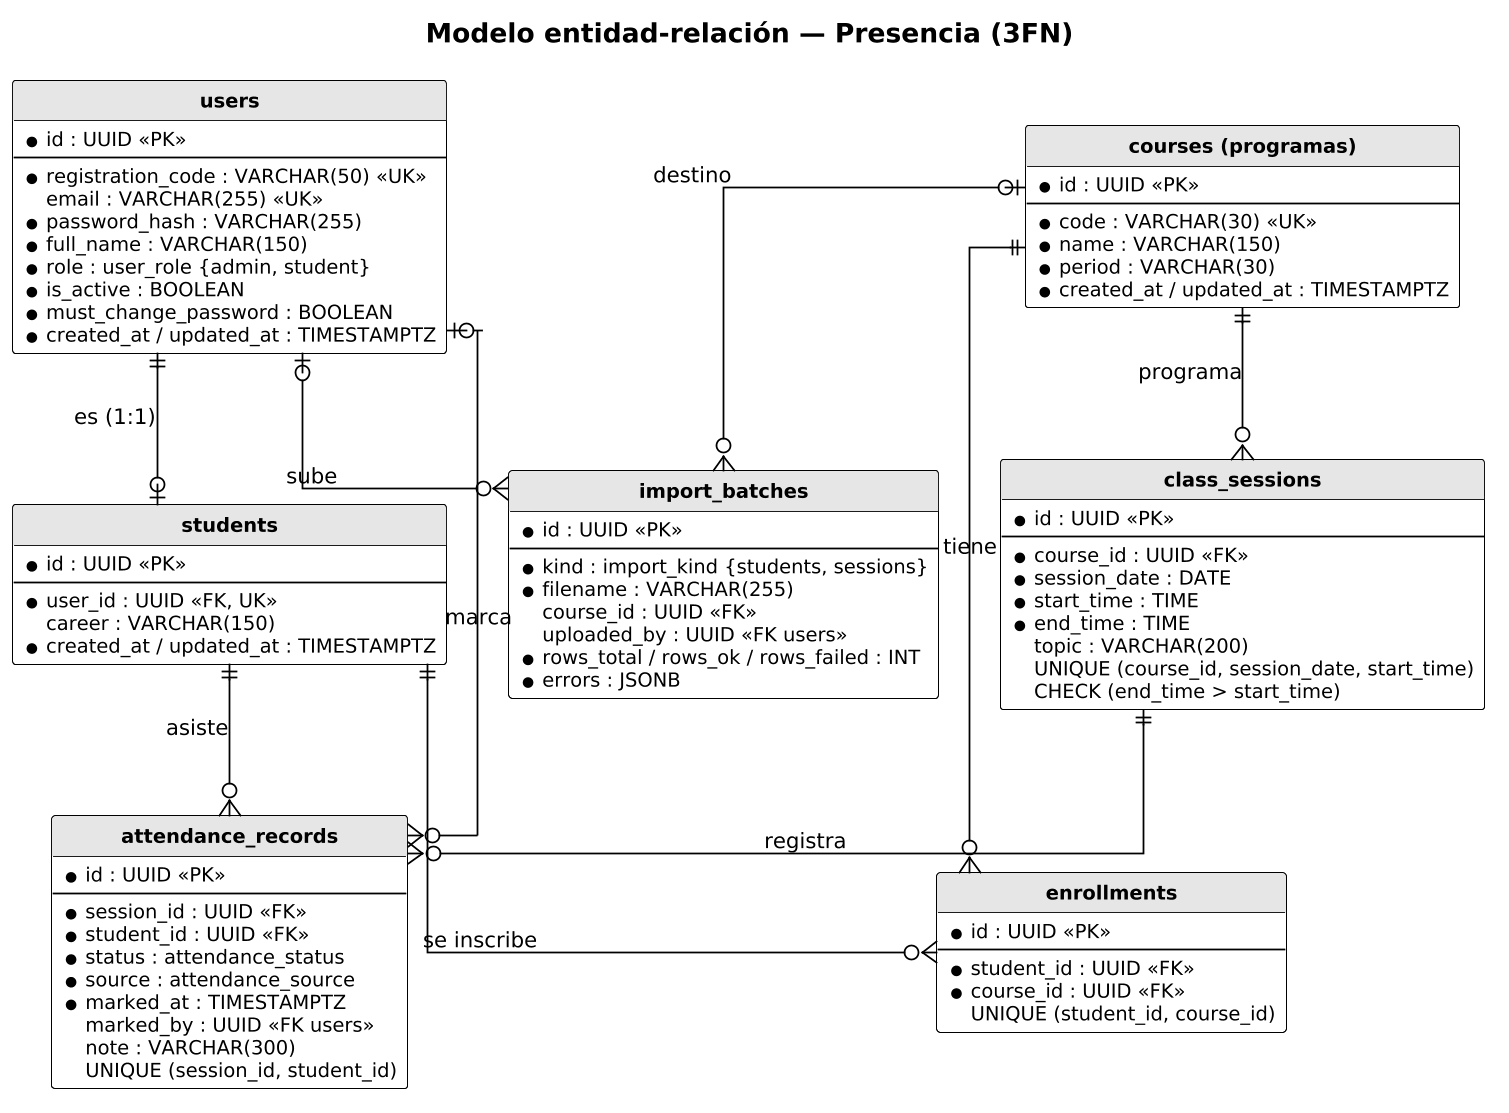

The diagram above was rendered by PlantUML. Its source (embedded in the PNG):
@startuml er
skinparamlocked dpi 170
!include _tema.iuml
title Modelo entidad-relación — Presencia (3FN)
hide circle
hide methods
skinparam linetype ortho

entity "users" as users {
  * id : UUID <<PK>>
  --
  * registration_code : VARCHAR(50) <<UK>>
  email : VARCHAR(255) <<UK>>
  * password_hash : VARCHAR(255)
  * full_name : VARCHAR(150)
  * role : user_role {admin, student}
  * is_active : BOOLEAN
  * must_change_password : BOOLEAN
  * created_at / updated_at : TIMESTAMPTZ
}

entity "students" as students {
  * id : UUID <<PK>>
  --
  * user_id : UUID <<FK, UK>>
  career : VARCHAR(150)
  * created_at / updated_at : TIMESTAMPTZ
}

entity "courses (programas)" as courses {
  * id : UUID <<PK>>
  --
  * code : VARCHAR(30) <<UK>>
  * name : VARCHAR(150)
  * period : VARCHAR(30)
  * created_at / updated_at : TIMESTAMPTZ
}

entity "enrollments" as enrollments {
  * id : UUID <<PK>>
  --
  * student_id : UUID <<FK>>
  * course_id : UUID <<FK>>
  UNIQUE (student_id, course_id)
}

entity "class_sessions" as sessions {
  * id : UUID <<PK>>
  --
  * course_id : UUID <<FK>>
  * session_date : DATE
  * start_time : TIME
  * end_time : TIME
  topic : VARCHAR(200)
  UNIQUE (course_id, session_date, start_time)
  CHECK (end_time > start_time)
}

entity "attendance_records" as records {
  * id : UUID <<PK>>
  --
  * session_id : UUID <<FK>>
  * student_id : UUID <<FK>>
  * status : attendance_status
  * source : attendance_source
  * marked_at : TIMESTAMPTZ
  marked_by : UUID <<FK users>>
  note : VARCHAR(300)
  UNIQUE (session_id, student_id)
}

entity "import_batches" as batches {
  * id : UUID <<PK>>
  --
  * kind : import_kind {students, sessions}
  * filename : VARCHAR(255)
  course_id : UUID <<FK>>
  uploaded_by : UUID <<FK users>>
  * rows_total / rows_ok / rows_failed : INT
  * errors : JSONB
}

users ||--o| students : "es (1:1)"
students ||--o{ enrollments : "se inscribe"
courses ||--o{ enrollments : "tiene"
courses ||--o{ sessions : "programa"
sessions ||--o{ records : "registra"
students ||--o{ records : "asiste"
users |o--o{ records : "marca"
courses |o--o{ batches : "destino"
users |o--o{ batches : "sube"
@enduml